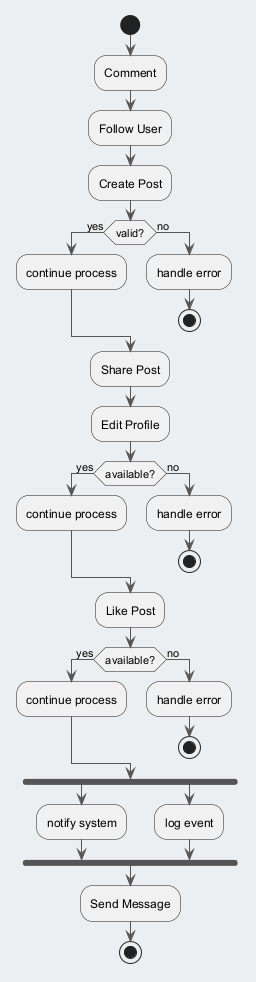

The diagram above was rendered by PlantUML. Its source (embedded in the PNG):
@startuml
skinparam backgroundColor #ECEFF1
skinparam classBackgroundColor #FFFFFF
skinparam classBorderColor #455A64
skinparam ArrowColor #555555
start
:Comment;
:Follow User;
:Create Post;
if (valid?) then (yes)
:continue process;
else (no)
:handle error;
stop
endif
:Share Post;
:Edit Profile;
if (available?) then (yes)
:continue process;
else (no)
:handle error;
stop
endif
:Like Post;
if (available?) then (yes)
:continue process;
else (no)
:handle error;
stop
endif
fork
:notify system;
fork again
:log event;
end fork
:Send Message;
stop
@enduml